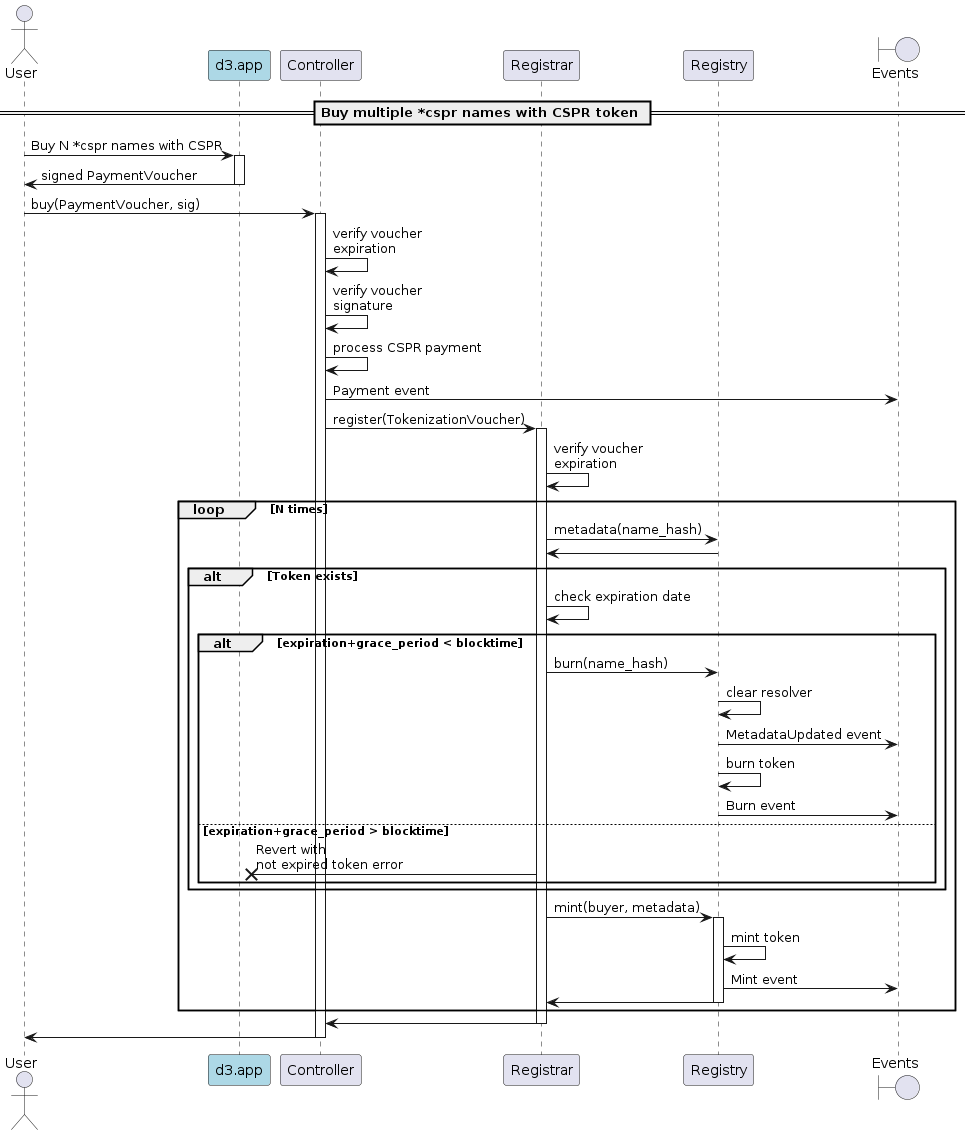

The diagram above was rendered by PlantUML. Its source (embedded in the PNG):
@startuml
'https://plantuml.com/sequence-diagram

'autonumber
actor User
participant "d3.app" as d3 #lightblue
participant "Controller"
participant "Registrar"
participant "Registry"
boundary "Events"

== Buy multiple *cspr names with CSPR token ==

User -> d3: Buy N *cspr names with CSPR
activate d3
d3 -> User: signed PaymentVoucher
deactivate d3

User -> Controller: buy(PaymentVoucher, sig)
activate Controller
Controller -> Controller: verify voucher\nexpiration
Controller -> Controller: verify voucher\nsignature
Controller -> Controller: process CSPR payment
Controller -> "Events": Payment event
Controller -> Registrar: register(TokenizationVoucher)
activate Registrar
Registrar -> Registrar: verify voucher\nexpiration
    loop N times
        Registrar -> Registry: metadata(name_hash)
        Registry -> Registrar
        alt Token exists
            Registrar -> Registrar: check expiration date
            alt expiration+grace_period < blocktime
                Registrar -> Registry: burn(name_hash)
                Registry -> Registry: clear resolver
                Registry -> "Events": MetadataUpdated event
                Registry -> Registry: burn token
                Registry -> "Events": Burn event
            else expiration+grace_period > blocktime
                Registrar ->x d3: Revert with\nnot expired token error
            end
        end
        Registrar -> Registry: mint(buyer, metadata)
        activate Registry
        Registry -> Registry: mint token
        Registry -> "Events": Mint event
        Registry -> Registrar
        deactivate Registry
    end loop
Registrar -> Controller
deactivate Registrar
Controller -> User
deactivate Controller

@enduml